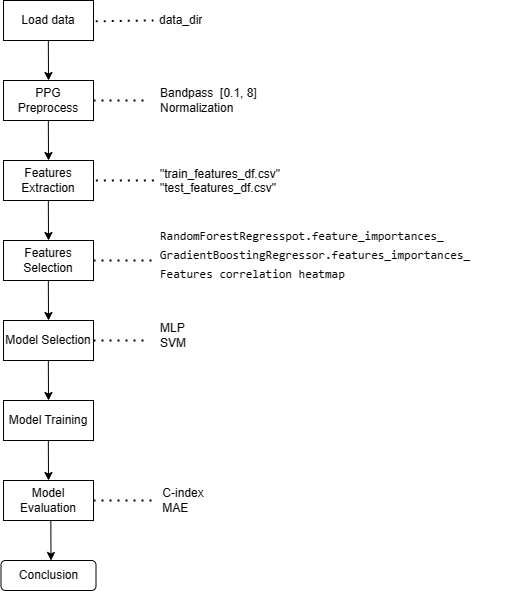

The diagram above was exported from draw.io. Its source (the exported page's mxGraphModel, read from the mxfile embedded in the PNG):
<mxGraphModel dx="1387" dy="788" grid="1" gridSize="10" guides="1" tooltips="1" connect="1" arrows="1" fold="1" page="1" pageScale="1" pageWidth="850" pageHeight="1100" math="0" shadow="0">
  <root>
    <mxCell id="0" />
    <mxCell id="1" parent="0" />
    <mxCell id="KLRxUWXYJU_VqRepbxbk-6" value="Load data" style="rounded=0;whiteSpace=wrap;html=1;" parent="1" vertex="1">
      <mxGeometry x="150" y="170" width="90" height="40" as="geometry" />
    </mxCell>
    <mxCell id="KLRxUWXYJU_VqRepbxbk-9" value="" style="endArrow=none;dashed=1;html=1;dashPattern=1 3;strokeWidth=2;rounded=0;entryX=0;entryY=1;entryDx=0;entryDy=0;exitX=1.025;exitY=0.519;exitDx=0;exitDy=0;exitPerimeter=0;" parent="1" source="KLRxUWXYJU_VqRepbxbk-6" edge="1">
      <mxGeometry width="50" height="50" relative="1" as="geometry">
        <mxPoint x="230" y="210" as="sourcePoint" />
        <mxPoint x="300" y="190" as="targetPoint" />
      </mxGeometry>
    </mxCell>
    <mxCell id="KLRxUWXYJU_VqRepbxbk-11" value="" style="endArrow=classic;html=1;rounded=0;" parent="1" edge="1">
      <mxGeometry width="50" height="50" relative="1" as="geometry">
        <mxPoint x="194.82999999999998" y="210" as="sourcePoint" />
        <mxPoint x="195" y="250" as="targetPoint" />
      </mxGeometry>
    </mxCell>
    <mxCell id="KLRxUWXYJU_VqRepbxbk-12" value="PPG Preprocess" style="rounded=0;whiteSpace=wrap;html=1;" parent="1" vertex="1">
      <mxGeometry x="150" y="250" width="90" height="40" as="geometry" />
    </mxCell>
    <mxCell id="KLRxUWXYJU_VqRepbxbk-14" value="Features Extraction" style="rounded=0;whiteSpace=wrap;html=1;" parent="1" vertex="1">
      <mxGeometry x="150" y="330" width="90" height="40" as="geometry" />
    </mxCell>
    <mxCell id="KLRxUWXYJU_VqRepbxbk-15" value="" style="endArrow=classic;html=1;rounded=0;" parent="1" edge="1">
      <mxGeometry width="50" height="50" relative="1" as="geometry">
        <mxPoint x="194.82999999999998" y="290" as="sourcePoint" />
        <mxPoint x="195" y="330" as="targetPoint" />
      </mxGeometry>
    </mxCell>
    <mxCell id="KLRxUWXYJU_VqRepbxbk-17" value="&quot;train_features_df.csv&quot;&lt;br&gt;&quot;test_features_df.csv&quot;" style="text;whiteSpace=wrap;html=1;fontSize=6;" parent="1" vertex="1">
      <mxGeometry x="305" y="330" width="140" height="40" as="geometry" />
    </mxCell>
    <mxCell id="KLRxUWXYJU_VqRepbxbk-20" value="" style="endArrow=none;dashed=1;html=1;dashPattern=1 3;strokeWidth=2;rounded=0;fontSize=6;entryX=0;entryY=0.5;entryDx=0;entryDy=0;exitX=1.026;exitY=0.5;exitDx=0;exitDy=0;exitPerimeter=0;" parent="1" source="KLRxUWXYJU_VqRepbxbk-14" target="KLRxUWXYJU_VqRepbxbk-17" edge="1">
      <mxGeometry width="50" height="50" relative="1" as="geometry">
        <mxPoint x="220" y="380" as="sourcePoint" />
        <mxPoint x="270" y="330" as="targetPoint" />
      </mxGeometry>
    </mxCell>
    <mxCell id="KLRxUWXYJU_VqRepbxbk-21" value="Features Selection" style="rounded=0;whiteSpace=wrap;html=1;" parent="1" vertex="1">
      <mxGeometry x="150" y="410" width="90" height="40" as="geometry" />
    </mxCell>
    <mxCell id="KLRxUWXYJU_VqRepbxbk-22" value="" style="endArrow=classic;html=1;rounded=0;" parent="1" edge="1">
      <mxGeometry width="50" height="50" relative="1" as="geometry">
        <mxPoint x="194.82999999999998" y="370" as="sourcePoint" />
        <mxPoint x="195" y="410" as="targetPoint" />
      </mxGeometry>
    </mxCell>
    <mxCell id="KLRxUWXYJU_VqRepbxbk-25" value="" style="endArrow=classic;html=1;rounded=0;" parent="1" edge="1">
      <mxGeometry width="50" height="50" relative="1" as="geometry">
        <mxPoint x="194.82999999999998" y="450" as="sourcePoint" />
        <mxPoint x="195" y="490" as="targetPoint" />
      </mxGeometry>
    </mxCell>
    <mxCell id="KLRxUWXYJU_VqRepbxbk-26" value="Model Training" style="rounded=0;whiteSpace=wrap;html=1;" parent="1" vertex="1">
      <mxGeometry x="150" y="570" width="90" height="40" as="geometry" />
    </mxCell>
    <mxCell id="KLRxUWXYJU_VqRepbxbk-27" value="" style="endArrow=classic;html=1;rounded=0;startArrow=none;" parent="1" source="KLRxUWXYJU_VqRepbxbk-23" edge="1">
      <mxGeometry width="50" height="50" relative="1" as="geometry">
        <mxPoint x="204.82999999999998" y="460" as="sourcePoint" />
        <mxPoint x="205" y="500" as="targetPoint" />
      </mxGeometry>
    </mxCell>
    <mxCell id="KLRxUWXYJU_VqRepbxbk-23" value="Model Selection" style="rounded=0;whiteSpace=wrap;html=1;" parent="1" vertex="1">
      <mxGeometry x="150" y="490" width="90" height="40" as="geometry" />
    </mxCell>
    <mxCell id="KLRxUWXYJU_VqRepbxbk-29" value="&lt;font style=&quot;font-size: 9px;&quot;&gt;MLP&lt;br style=&quot;font-size: 9px;&quot;&gt;SVM&lt;/font&gt;" style="text;html=1;strokeColor=none;fillColor=none;align=left;verticalAlign=middle;whiteSpace=wrap;rounded=0;fontSize=6;" parent="1" vertex="1">
      <mxGeometry x="305" y="490" width="60" height="30" as="geometry" />
    </mxCell>
    <mxCell id="KLRxUWXYJU_VqRepbxbk-33" value="" style="endArrow=classic;html=1;rounded=0;" parent="1" edge="1">
      <mxGeometry width="50" height="50" relative="1" as="geometry">
        <mxPoint x="194.82999999999998" y="530" as="sourcePoint" />
        <mxPoint x="195" y="570" as="targetPoint" />
      </mxGeometry>
    </mxCell>
    <mxCell id="KLRxUWXYJU_VqRepbxbk-34" value="" style="endArrow=none;dashed=1;html=1;dashPattern=1 3;strokeWidth=2;rounded=0;fontSize=6;exitX=1;exitY=0.5;exitDx=0;exitDy=0;" parent="1" source="KLRxUWXYJU_VqRepbxbk-23" edge="1">
      <mxGeometry width="50" height="50" relative="1" as="geometry">
        <mxPoint x="250" y="580" as="sourcePoint" />
        <mxPoint x="290" y="510" as="targetPoint" />
      </mxGeometry>
    </mxCell>
    <mxCell id="KLRxUWXYJU_VqRepbxbk-36" value="Conclusion" style="rounded=1;whiteSpace=wrap;html=1;fontSize=6;" parent="1" vertex="1">
      <mxGeometry x="147.5" y="730" width="95" height="30" as="geometry" />
    </mxCell>
    <mxCell id="KLRxUWXYJU_VqRepbxbk-38" value="Model Evaluation" style="rounded=0;whiteSpace=wrap;html=1;" parent="1" vertex="1">
      <mxGeometry x="150" y="650" width="90" height="40" as="geometry" />
    </mxCell>
    <mxCell id="KLRxUWXYJU_VqRepbxbk-39" value="" style="endArrow=classic;html=1;rounded=0;" parent="1" edge="1">
      <mxGeometry width="50" height="50" relative="1" as="geometry">
        <mxPoint x="194.82999999999998" y="610" as="sourcePoint" />
        <mxPoint x="195" y="650" as="targetPoint" />
      </mxGeometry>
    </mxCell>
    <mxCell id="KLRxUWXYJU_VqRepbxbk-40" value="" style="endArrow=classic;html=1;rounded=0;" parent="1" edge="1">
      <mxGeometry width="50" height="50" relative="1" as="geometry">
        <mxPoint x="197.32999999999998" y="690" as="sourcePoint" />
        <mxPoint x="197.5" y="730" as="targetPoint" />
      </mxGeometry>
    </mxCell>
    <mxCell id="KLRxUWXYJU_VqRepbxbk-41" value="data_dir" style="text;strokeColor=none;fillColor=none;align=left;verticalAlign=middle;spacingLeft=4;spacingRight=4;overflow=hidden;points=[[0,0.5],[1,0.5]];portConstraint=eastwest;rotatable=0;whiteSpace=wrap;html=1;fontSize=6;" parent="1" vertex="1">
      <mxGeometry x="300" y="175" width="80" height="30" as="geometry" />
    </mxCell>
    <mxCell id="ru7hHz0DGniiQf2FI5N--1" value="&lt;div style=&quot;background-color: rgb(255, 255, 255); font-family: Consolas, &amp;quot;Courier New&amp;quot;, monospace; line-height: 19px; font-size: 9px;&quot;&gt;&lt;font style=&quot;font-size: 9px;&quot;&gt;&lt;font style=&quot;font-size: 9px;&quot;&gt;RandomForestRegresspot.&lt;/font&gt;feature_importances_&lt;/font&gt;&lt;/div&gt;&lt;div style=&quot;background-color: rgb(255, 255, 255); font-family: Consolas, &amp;quot;Courier New&amp;quot;, monospace; line-height: 19px; font-size: 9px;&quot;&gt;&lt;div style=&quot;line-height: 19px; font-size: 9px;&quot;&gt;&lt;font style=&quot;font-size: 9px;&quot;&gt;GradientBoostingRegressor.features_importances_&lt;/font&gt;&lt;/div&gt;&lt;div style=&quot;line-height: 19px; font-size: 9px;&quot;&gt;&lt;font style=&quot;font-size: 9px;&quot;&gt;Features correlation heatmap&lt;/font&gt;&lt;/div&gt;&lt;/div&gt;" style="text;html=1;strokeColor=none;fillColor=none;align=left;verticalAlign=middle;whiteSpace=wrap;rounded=0;" vertex="1" parent="1">
      <mxGeometry x="305" y="410" width="350" height="30" as="geometry" />
    </mxCell>
    <mxCell id="ru7hHz0DGniiQf2FI5N--4" value="" style="endArrow=none;dashed=1;html=1;dashPattern=1 3;strokeWidth=2;rounded=0;fontSize=9;exitX=1;exitY=0.5;exitDx=0;exitDy=0;" edge="1" parent="1" source="KLRxUWXYJU_VqRepbxbk-21">
      <mxGeometry width="50" height="50" relative="1" as="geometry">
        <mxPoint x="230" y="460" as="sourcePoint" />
        <mxPoint x="300" y="430" as="targetPoint" />
      </mxGeometry>
    </mxCell>
    <mxCell id="ru7hHz0DGniiQf2FI5N--5" value="Bandpass&amp;nbsp; [0.1, 8]&lt;br&gt;Normalization" style="text;html=1;strokeColor=none;fillColor=none;align=left;verticalAlign=middle;whiteSpace=wrap;rounded=0;fontSize=9;" vertex="1" parent="1">
      <mxGeometry x="305" y="255" width="120" height="30" as="geometry" />
    </mxCell>
    <mxCell id="ru7hHz0DGniiQf2FI5N--6" value="" style="endArrow=none;dashed=1;html=1;dashPattern=1 3;strokeWidth=2;rounded=0;fontSize=9;exitX=1;exitY=0.5;exitDx=0;exitDy=0;" edge="1" parent="1" source="KLRxUWXYJU_VqRepbxbk-12">
      <mxGeometry width="50" height="50" relative="1" as="geometry">
        <mxPoint x="240" y="320" as="sourcePoint" />
        <mxPoint x="290" y="270" as="targetPoint" />
      </mxGeometry>
    </mxCell>
    <mxCell id="ru7hHz0DGniiQf2FI5N--7" value="C-index&lt;br&gt;&lt;div style=&quot;text-align: left;&quot;&gt;&lt;span style=&quot;background-color: initial;&quot;&gt;MAE&lt;/span&gt;&lt;/div&gt;" style="text;html=1;strokeColor=none;fillColor=none;align=center;verticalAlign=middle;whiteSpace=wrap;rounded=0;fontSize=9;" vertex="1" parent="1">
      <mxGeometry x="300" y="655" width="60" height="30" as="geometry" />
    </mxCell>
    <mxCell id="ru7hHz0DGniiQf2FI5N--8" value="" style="endArrow=none;dashed=1;html=1;dashPattern=1 3;strokeWidth=2;rounded=0;fontSize=9;exitX=1;exitY=0.5;exitDx=0;exitDy=0;" edge="1" parent="1" source="KLRxUWXYJU_VqRepbxbk-38">
      <mxGeometry width="50" height="50" relative="1" as="geometry">
        <mxPoint x="240" y="710" as="sourcePoint" />
        <mxPoint x="300" y="670" as="targetPoint" />
      </mxGeometry>
    </mxCell>
  </root>
</mxGraphModel>